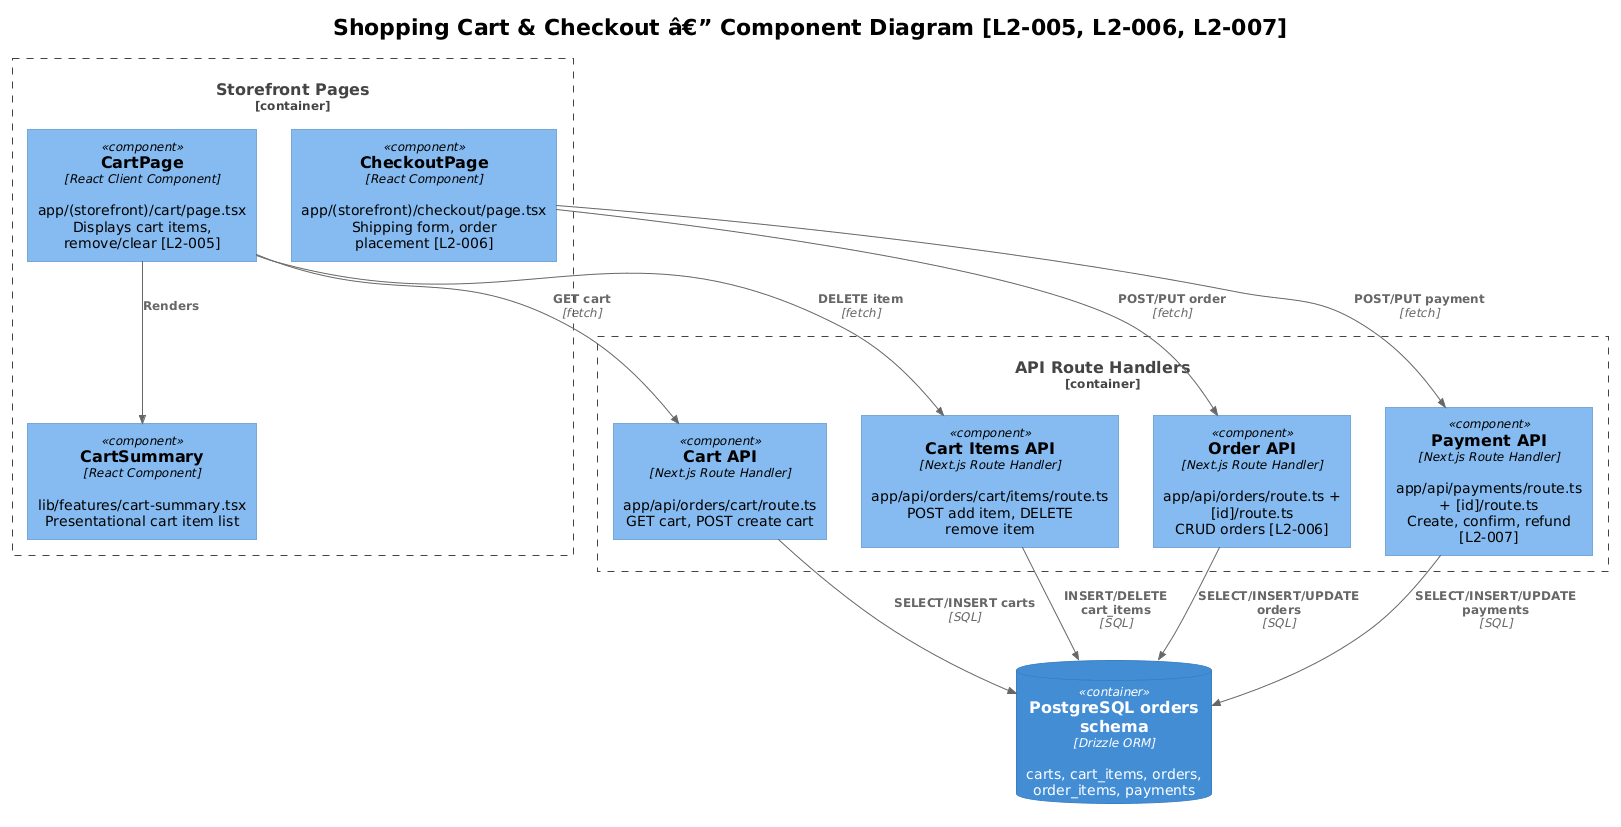

The diagram above was rendered by PlantUML. Its source (embedded in the PNG):
@startuml
!theme plain
!include <C4/C4_Component>

title Shopping Cart & Checkout â€” Component Diagram [L2-005, L2-006, L2-007]

Container_Boundary(storefront, "Storefront Pages") {
    Component(cartPage, "CartPage", "React Client Component", "app/(storefront)/cart/page.tsx\nDisplays cart items, remove/clear [L2-005]")
    Component(checkoutPage, "CheckoutPage", "React Component", "app/(storefront)/checkout/page.tsx\nShipping form, order placement [L2-006]")
    Component(cartSummary, "CartSummary", "React Component", "lib/features/cart-summary.tsx\nPresentational cart item list")
}

Container_Boundary(api, "API Route Handlers") {
    Component(cartApi, "Cart API", "Next.js Route Handler", "app/api/orders/cart/route.ts\nGET cart, POST create cart")
    Component(cartItemsApi, "Cart Items API", "Next.js Route Handler", "app/api/orders/cart/items/route.ts\nPOST add item, DELETE remove item")
    Component(orderApi, "Order API", "Next.js Route Handler", "app/api/orders/route.ts + [id]/route.ts\nCRUD orders [L2-006]")
    Component(paymentApi, "Payment API", "Next.js Route Handler", "app/api/payments/route.ts + [id]/route.ts\nCreate, confirm, refund [L2-007]")
}

ContainerDb(db, "PostgreSQL orders schema", "Drizzle ORM", "carts, cart_items, orders, order_items, payments")

Rel(cartPage, cartSummary, "Renders")
Rel(cartPage, cartApi, "GET cart", "fetch")
Rel(cartPage, cartItemsApi, "DELETE item", "fetch")
Rel(checkoutPage, orderApi, "POST/PUT order", "fetch")
Rel(checkoutPage, paymentApi, "POST/PUT payment", "fetch")
Rel(cartApi, db, "SELECT/INSERT carts", "SQL")
Rel(cartItemsApi, db, "INSERT/DELETE cart_items", "SQL")
Rel(orderApi, db, "SELECT/INSERT/UPDATE orders", "SQL")
Rel(paymentApi, db, "SELECT/INSERT/UPDATE payments", "SQL")
@enduml